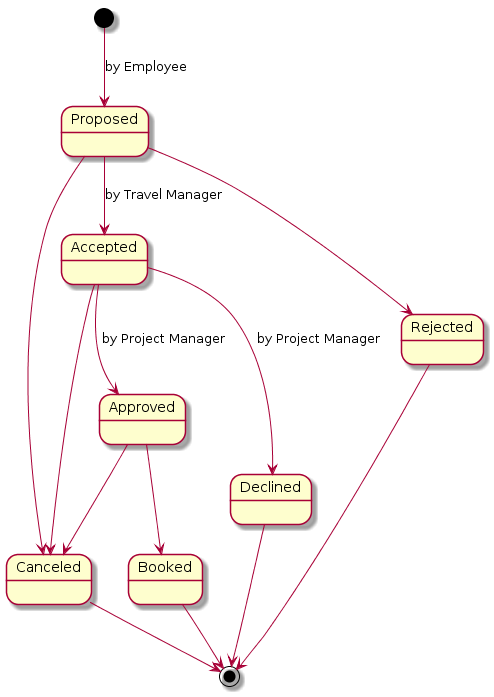

The diagram above was rendered by PlantUML. Its source (embedded in the PNG):
@startuml
[*] --> Proposed : by Employee
Proposed --> Accepted : by Travel Manager
Accepted --> Approved : by Project Manager
Approved --> Booked
Booked --> [*]
Proposed --> Rejected
Proposed --> Canceled
Rejected --> [*]
Accepted --> Declined : by Project Manager
Declined --> [*]
Accepted --> Canceled
Approved --> Canceled
Canceled --> [*]

@enduml